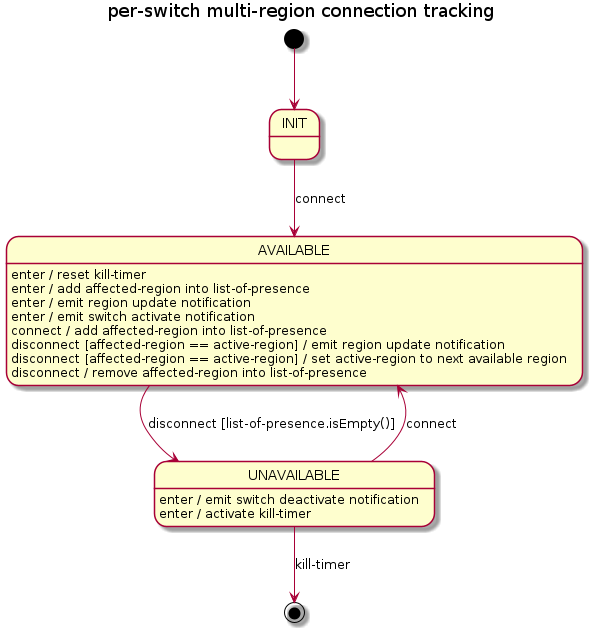

The diagram above was rendered by PlantUML. Its source (embedded in the PNG):
@startuml
title per-switch multi-region connection tracking

[*] --> INIT

INIT --> AVAILABLE : connect

AVAILABLE : enter / reset kill-timer
AVAILABLE : enter / add affected-region into list-of-presence
AVAILABLE : enter / emit region update notification
AVAILABLE : enter / emit switch activate notification
AVAILABLE : connect / add affected-region into list-of-presence
AVAILABLE : disconnect [affected-region == active-region] / emit region update notification
AVAILABLE : disconnect [affected-region == active-region] / set active-region to next available region
AVAILABLE : disconnect / remove affected-region into list-of-presence
AVAILABLE --> UNAVAILABLE : disconnect [list-of-presence.isEmpty()]

UNAVAILABLE : enter / emit switch deactivate notification
UNAVAILABLE : enter / activate kill-timer
UNAVAILABLE --> AVAILABLE : connect

UNAVAILABLE --> [*] : kill-timer

@enduml